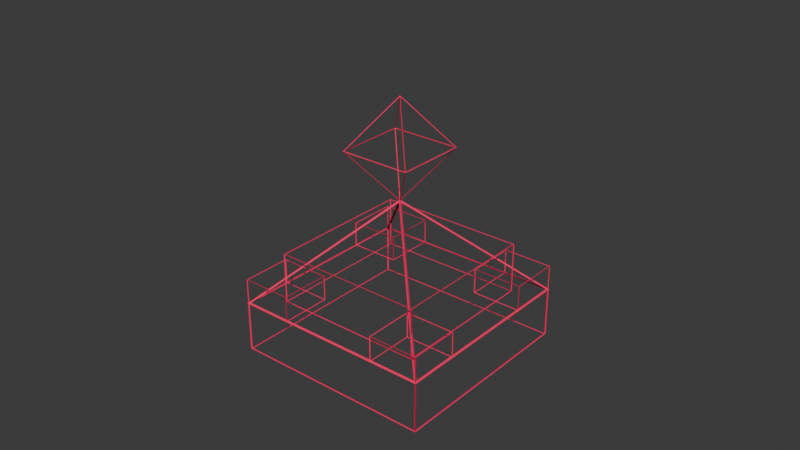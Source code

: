 # Source: piece1_4_w.blend  (saved by Blender 4.3.34; exported with 4.5.12 LTS)
import bpy
from mathutils import Matrix  # noqa: F401  (used for matrix-valued properties, if any)

bpy.ops.wm.read_factory_settings(use_empty=True)
scene = bpy.context.scene
scene.name = 'Scene'

# ---- collections
col_collection = bpy.data.collections.new('Collection'); scene.collection.children.link(col_collection)

# ---- materials (node trees are filled in below, after node groups)
mat_material_002 = bpy.data.materials.new('Material.002')

# ---- material node trees
mat_material_002.use_nodes = True; mat_material_002.node_tree.nodes.clear()
_N = mat_material_002.node_tree.nodes; _L = mat_material_002.node_tree.links
n0 = _N.new('ShaderNodeBsdfPrincipled'); n0.name = 'Principled BSDF'; n0.location = (10, 300)
n0.inputs[0].default_value = (1.0, 0.02732, 0.1248, 1.0)
n0.inputs[2].default_value = 1.0
n0.inputs[3].default_value = 1.0
n1 = _N.new('ShaderNodeOutputMaterial'); n1.name = 'Material Output'; n1.location = (300, 300)
_L.new(n0.outputs[0], n1.inputs[0])
n1.is_active_output = True

# ---- world
world_world = bpy.data.worlds.new('World'); scene.world = world_world
world_world.use_nodes = True; world_world.node_tree.nodes.clear()
_N = world_world.node_tree.nodes; _L = world_world.node_tree.links
n0 = _N.new('ShaderNodeOutputWorld'); n0.name = 'World Output'; n0.location = (300, 300)
n1 = _N.new('ShaderNodeBackground'); n1.name = 'Background'; n1.location = (10, 300)
n1.inputs[0].default_value = (0.05088, 0.05088, 0.05088, 1.0)
_L.new(n1.outputs[0], n0.inputs[0])
n0.is_active_output = True
world_world.color = (0.05088, 0.05088, 0.05088)
world_world.sun_shadow_jitter_overblur = 0.0

# ---- meshes
me_cube = bpy.data.meshes.new('Cube')
me_cube.from_pydata([(1.0, 1.0, 1.0), (1.0, 1.0, -1.0), (1.0, -1.0, 1.0), (1.0, -1.0, -1.0), (-1.0, 1.0, 1.0), (-1.0, 1.0, -1.0), (-1.0, -1.0, 1.0), (-1.0, -1.0, -1.0)], [], [(0, 4, 6, 2), (3, 2, 6, 7), (7, 6, 4, 5), (5, 1, 3, 7), (1, 0, 2, 3), (5, 4, 0, 1)])
_uv = me_cube.uv_layers.new(name='UVMap')
_uv.uv.foreach_set('vector', [0.625, 0.5, 0.875, 0.5, 0.875, 0.75, 0.625, 0.75, 0.375, 0.75, 0.625, 0.75, 0.625, 1.0, 0.375, 1.0, 0.375, 0.0, 0.625, 0.0, 0.625, 0.25, 0.375, 0.25, 0.125, 0.5, 0.375, 0.5, 0.375, 0.75, 0.125, 0.75, 0.375, 0.5, 0.625, 0.5, 0.625, 0.75, 0.375, 0.75, 0.375, 0.25, 0.625, 0.25, 0.625, 0.5, 0.375, 0.5])
me_cube.materials.append(mat_material_002)
me_cube.use_mirror_vertex_groups = False
me_cube.update()
me_cube_003 = bpy.data.meshes.new('Cube.003')
me_cube_003.from_pydata([(1.0, 1.0, 1.0), (1.0, 1.0, -1.0), (1.0, -1.0, 1.0), (1.0, -1.0, -1.0), (-1.0, 1.0, 1.0), (-1.0, 1.0, -1.0), (-1.0, -1.0, 1.0), (-1.0, -1.0, -1.0)], [], [(0, 4, 6, 2), (3, 2, 6, 7), (7, 6, 4, 5), (5, 1, 3, 7), (1, 0, 2, 3), (5, 4, 0, 1)])
_uv = me_cube_003.uv_layers.new(name='UVMap')
_uv.uv.foreach_set('vector', [0.625, 0.5, 0.875, 0.5, 0.875, 0.75, 0.625, 0.75, 0.375, 0.75, 0.625, 0.75, 0.625, 1.0, 0.375, 1.0, 0.375, 0.0, 0.625, 0.0, 0.625, 0.25, 0.375, 0.25, 0.125, 0.5, 0.375, 0.5, 0.375, 0.75, 0.125, 0.75, 0.375, 0.5, 0.625, 0.5, 0.625, 0.75, 0.375, 0.75, 0.375, 0.25, 0.625, 0.25, 0.625, 0.5, 0.375, 0.5])
me_cube_003.materials.append(mat_material_002)
me_cube_003.use_mirror_vertex_groups = False
me_cube_003.update()
me_cube_005 = bpy.data.meshes.new('Cube.005')
me_cube_005.from_pydata([(1.0, 1.0, 1.0), (1.0, 1.0, -1.0), (1.0, -1.0, 1.0), (1.0, -1.0, -1.0), (-1.0, 1.0, 1.0), (-1.0, 1.0, -1.0), (-1.0, -1.0, 1.0), (-1.0, -1.0, -1.0)], [], [(0, 4, 6, 2), (3, 2, 6, 7), (7, 6, 4, 5), (5, 1, 3, 7), (1, 0, 2, 3), (5, 4, 0, 1)])
_uv = me_cube_005.uv_layers.new(name='UVMap')
_uv.uv.foreach_set('vector', [0.625, 0.5, 0.875, 0.5, 0.875, 0.75, 0.625, 0.75, 0.375, 0.75, 0.625, 0.75, 0.625, 1.0, 0.375, 1.0, 0.375, 0.0, 0.625, 0.0, 0.625, 0.25, 0.375, 0.25, 0.125, 0.5, 0.375, 0.5, 0.375, 0.75, 0.125, 0.75, 0.375, 0.5, 0.625, 0.5, 0.625, 0.75, 0.375, 0.75, 0.375, 0.25, 0.625, 0.25, 0.625, 0.5, 0.375, 0.5])
me_cube_005.materials.append(mat_material_002)
me_cube_005.use_mirror_vertex_groups = False
me_cube_005.update()
me_cube_006 = bpy.data.meshes.new('Cube.006')
me_cube_006.from_pydata([(1.0, 1.0, 1.0), (1.0, 1.0, -1.0), (1.0, -1.0, 1.0), (1.0, -1.0, -1.0), (-1.0, 1.0, 1.0), (-1.0, 1.0, -1.0), (-1.0, -1.0, 1.0), (-1.0, -1.0, -1.0)], [], [(0, 4, 6, 2), (3, 2, 6, 7), (7, 6, 4, 5), (5, 1, 3, 7), (1, 0, 2, 3), (5, 4, 0, 1)])
_uv = me_cube_006.uv_layers.new(name='UVMap')
_uv.uv.foreach_set('vector', [0.625, 0.5, 0.875, 0.5, 0.875, 0.75, 0.625, 0.75, 0.375, 0.75, 0.625, 0.75, 0.625, 1.0, 0.375, 1.0, 0.375, 0.0, 0.625, 0.0, 0.625, 0.25, 0.375, 0.25, 0.125, 0.5, 0.375, 0.5, 0.375, 0.75, 0.125, 0.75, 0.375, 0.5, 0.625, 0.5, 0.625, 0.75, 0.375, 0.75, 0.375, 0.25, 0.625, 0.25, 0.625, 0.5, 0.375, 0.5])
me_cube_006.materials.append(mat_material_002)
me_cube_006.use_mirror_vertex_groups = False
me_cube_006.update()
me_cube_007 = bpy.data.meshes.new('Cube.007')
me_cube_007.from_pydata([(1.0, 1.0, 1.0), (1.0, 1.0, -1.0), (1.0, -1.0, 1.0), (1.0, -1.0, -1.0), (-1.0, 1.0, 1.0), (-1.0, 1.0, -1.0), (-1.0, -1.0, 1.0), (-1.0, -1.0, -1.0)], [], [(0, 4, 6, 2), (3, 2, 6, 7), (7, 6, 4, 5), (5, 1, 3, 7), (1, 0, 2, 3), (5, 4, 0, 1)])
_uv = me_cube_007.uv_layers.new(name='UVMap')
_uv.uv.foreach_set('vector', [0.625, 0.5, 0.875, 0.5, 0.875, 0.75, 0.625, 0.75, 0.375, 0.75, 0.625, 0.75, 0.625, 1.0, 0.375, 1.0, 0.375, 0.0, 0.625, 0.0, 0.625, 0.25, 0.375, 0.25, 0.125, 0.5, 0.375, 0.5, 0.375, 0.75, 0.125, 0.75, 0.375, 0.5, 0.625, 0.5, 0.625, 0.75, 0.375, 0.75, 0.375, 0.25, 0.625, 0.25, 0.625, 0.5, 0.375, 0.5])
me_cube_007.materials.append(mat_material_002)
me_cube_007.use_mirror_vertex_groups = False
me_cube_007.update()
me_cube_008 = bpy.data.meshes.new('Cube.008')
me_cube_008.from_pydata([(1.0, 1.0, 1.0), (1.0, 1.0, -1.0), (1.0, -1.0, 1.0), (1.0, -1.0, -1.0), (-1.0, 1.0, 1.0), (-1.0, 1.0, -1.0), (-1.0, -1.0, 1.0), (-1.0, -1.0, -1.0)], [], [(0, 4, 6, 2), (3, 2, 6, 7), (7, 6, 4, 5), (5, 1, 3, 7), (1, 0, 2, 3), (5, 4, 0, 1)])
_uv = me_cube_008.uv_layers.new(name='UVMap')
_uv.uv.foreach_set('vector', [0.625, 0.5, 0.875, 0.5, 0.875, 0.75, 0.625, 0.75, 0.375, 0.75, 0.625, 0.75, 0.625, 1.0, 0.375, 1.0, 0.375, 0.0, 0.625, 0.0, 0.625, 0.25, 0.375, 0.25, 0.125, 0.5, 0.375, 0.5, 0.375, 0.75, 0.125, 0.75, 0.375, 0.5, 0.625, 0.5, 0.625, 0.75, 0.375, 0.75, 0.375, 0.25, 0.625, 0.25, 0.625, 0.5, 0.375, 0.5])
me_cube_008.materials.append(mat_material_002)
me_cube_008.use_mirror_vertex_groups = False
me_cube_008.update()
me_cone = bpy.data.meshes.new('Cone')
me_cone.from_pydata([(0.0, 1.0, -0.5), (1.0, 0.0, -0.5), (0.0, -1.0, -0.5), (-1.0, 0.0, -0.5), (0.0, 0.0, 0.5)], [], [(0, 4, 1), (1, 4, 2), (0, 1, 2, 3), (2, 4, 3), (3, 4, 0)])
_uv = me_cone.uv_layers.new(name='UVMap')
_uv.uv.foreach_set('vector', [0.25, 0.49, 0.25, 0.25, 0.49, 0.25, 0.49, 0.25, 0.25, 0.25, 0.25, 0.01, 0.75, 0.49, 0.99, 0.25, 0.75, 0.01, 0.51, 0.25, 0.25, 0.01, 0.25, 0.25, 0.01, 0.25, 0.01, 0.25, 0.25, 0.25, 0.25, 0.49])
me_cone.materials.append(mat_material_002)
me_cone.update()
me_cone_001 = bpy.data.meshes.new('Cone.001')
me_cone_001.from_pydata([(0.0, 1.0, -0.5), (1.0, 0.0, -0.5), (0.0, -1.0, -0.5), (-1.0, 0.0, -0.5), (0.0, 0.0, 0.5)], [], [(0, 4, 1), (1, 4, 2), (0, 1, 2, 3), (2, 4, 3), (3, 4, 0)])
_uv = me_cone_001.uv_layers.new(name='UVMap')
_uv.uv.foreach_set('vector', [0.25, 0.49, 0.25, 0.25, 0.49, 0.25, 0.49, 0.25, 0.25, 0.25, 0.25, 0.01, 0.75, 0.49, 0.99, 0.25, 0.75, 0.01, 0.51, 0.25, 0.25, 0.01, 0.25, 0.25, 0.01, 0.25, 0.01, 0.25, 0.25, 0.25, 0.25, 0.49])
me_cone_001.materials.append(mat_material_002)
me_cone_001.update()
me_cone_002 = bpy.data.meshes.new('Cone.002')
me_cone_002.from_pydata([(0.0, 1.0, -0.5), (1.0, 0.0, -0.5), (0.0, -1.0, -0.5), (-1.0, 0.0, -0.5), (0.0, 0.0, 0.5)], [], [(0, 4, 1), (1, 4, 2), (0, 1, 2, 3), (2, 4, 3), (3, 4, 0)])
_uv = me_cone_002.uv_layers.new(name='UVMap')
_uv.uv.foreach_set('vector', [0.25, 0.49, 0.25, 0.25, 0.49, 0.25, 0.49, 0.25, 0.25, 0.25, 0.25, 0.01, 0.75, 0.49, 0.99, 0.25, 0.75, 0.01, 0.51, 0.25, 0.25, 0.01, 0.25, 0.25, 0.01, 0.25, 0.01, 0.25, 0.25, 0.25, 0.25, 0.49])
me_cone_002.materials.append(mat_material_002)
me_cone_002.update()

# ---- objects
ob_cube = bpy.data.objects.new('Cube', me_cube)
ob_cube_001 = bpy.data.objects.new('Cube.001', me_cube_003)
ob_cube_003 = bpy.data.objects.new('Cube.003', me_cube_005)
ob_cube_004 = bpy.data.objects.new('Cube.004', me_cube_006)
ob_cube_005 = bpy.data.objects.new('Cube.005', me_cube_007)
ob_cube_006 = bpy.data.objects.new('Cube.006', me_cube_008)
ob_cone = bpy.data.objects.new('Cone', me_cone)
ob_cone_001 = bpy.data.objects.new('Cone.001', me_cone_001)
ob_cone_002 = bpy.data.objects.new('Cone.002', me_cone_002)

# ---- transforms, parenting, visibility, modifiers, constraints
ob_cube.location = (0.0, 0.0, 0.0)
ob_cube.scale = (1.0, 1.0, 0.25)
ob_cube.lock_rotations_4d = False
ob_cube.empty_display_type = 'ARROWS'
ob_cube.lineart.crease_threshold = 0.0
_m = ob_cube.modifiers.new('Wireframe', 'WIREFRAME')
ob_cube_001.location = (0.0, 0.0, 0.5)
ob_cube_001.scale = (0.75, 0.75, 0.25)
ob_cube_001.lock_rotations_4d = False
ob_cube_001.empty_display_type = 'ARROWS'
ob_cube_001.lineart.crease_threshold = 0.0
_m = ob_cube_001.modifiers.new('Wireframe', 'WIREFRAME')
ob_cube_003.location = (0.75, 0.75, 0.375)
ob_cube_003.scale = (0.25, 0.25, 0.125)
ob_cube_003.lock_rotations_4d = False
ob_cube_003.empty_display_type = 'ARROWS'
ob_cube_003.lineart.crease_threshold = 0.0
_m = ob_cube_003.modifiers.new('Wireframe', 'WIREFRAME')
_m.thickness = 0.05
ob_cube_004.location = (0.75, -0.75, 0.375)
ob_cube_004.scale = (0.25, 0.25, 0.125)
ob_cube_004.lock_rotations_4d = False
ob_cube_004.empty_display_type = 'ARROWS'
ob_cube_004.lineart.crease_threshold = 0.0
_m = ob_cube_004.modifiers.new('Wireframe', 'WIREFRAME')
_m.thickness = 0.05
ob_cube_005.location = (-0.75, 0.75, 0.375)
ob_cube_005.scale = (0.25, 0.25, 0.125)
ob_cube_005.lock_rotations_4d = False
ob_cube_005.empty_display_type = 'ARROWS'
ob_cube_005.lineart.crease_threshold = 0.0
_m = ob_cube_005.modifiers.new('Wireframe', 'WIREFRAME')
_m.thickness = 0.05
ob_cube_006.location = (-0.75, -0.75, 0.375)
ob_cube_006.scale = (0.25, 0.25, 0.125)
ob_cube_006.lock_rotations_4d = False
ob_cube_006.empty_display_type = 'ARROWS'
ob_cube_006.lineart.crease_threshold = 0.0
_m = ob_cube_006.modifiers.new('Wireframe', 'WIREFRAME')
_m.thickness = 0.05
ob_cone.location = (0.0, 0.0, 0.75)
ob_cone.rotation_euler = (0.0, 0.0, 0.7854)
ob_cone.scale = (1.414, 1.414, 1.0)
_m = ob_cone.modifiers.new('Wireframe', 'WIREFRAME')
ob_cone_001.location = (0.0, 0.0, 2.0)
ob_cone_001.rotation_euler = (0.0, 0.0, 0.7854)
ob_cone_001.scale = (0.5, 0.5, 0.5)
_m = ob_cone_001.modifiers.new('Wireframe', 'WIREFRAME')
ob_cone_002.location = (0.0, 0.0, 1.5)
ob_cone_002.rotation_euler = (0.0, 3.142, 0.7854)
ob_cone_002.scale = (0.5, 0.5, 0.5)
_m = ob_cone_002.modifiers.new('Wireframe', 'WIREFRAME')

# ---- collection membership
col_collection.objects.link(ob_cube)
col_collection.objects.link(ob_cube_001)
col_collection.objects.link(ob_cube_003)
col_collection.objects.link(ob_cube_004)
col_collection.objects.link(ob_cube_005)
col_collection.objects.link(ob_cube_006)
col_collection.objects.link(ob_cone)
col_collection.objects.link(ob_cone_001)
col_collection.objects.link(ob_cone_002)

# ---- scene / render settings (as saved in the file)
scene.frame_start = 1; scene.frame_end = 250; scene.frame_set(2)
scene.render.engine = 'BLENDER_EEVEE_NEXT'
bpy.context.view_layer.update()

# ---- added for rendering (the .blend has no active camera and no usable light): camera, sun
cam_auto = bpy.data.cameras.new('AutoCamera')
cam_auto.lens = 50.0
cam_auto.sensor_width = 36.0
cam_auto.clip_end = 1000.0
ob_auto_camera = bpy.data.objects.new('AutoCamera', cam_auto)
scene.collection.objects.link(ob_auto_camera)
ob_auto_camera.location = (5.76976, -6.92371, 5.61759)
ob_auto_camera.rotation_euler = (1.09748, -7.21219e-08, 0.694738)
scene.camera = ob_auto_camera
light_auto_sun = bpy.data.lights.new('AutoSun', 'SUN')
light_auto_sun.energy = 3.0
light_auto_sun.angle = 0.0523599
ob_auto_sun = bpy.data.objects.new('AutoSun', light_auto_sun)
scene.collection.objects.link(ob_auto_sun)
ob_auto_sun.rotation_euler = (0.872665, 0.174533, 0.523599)
bpy.context.view_layer.update()
